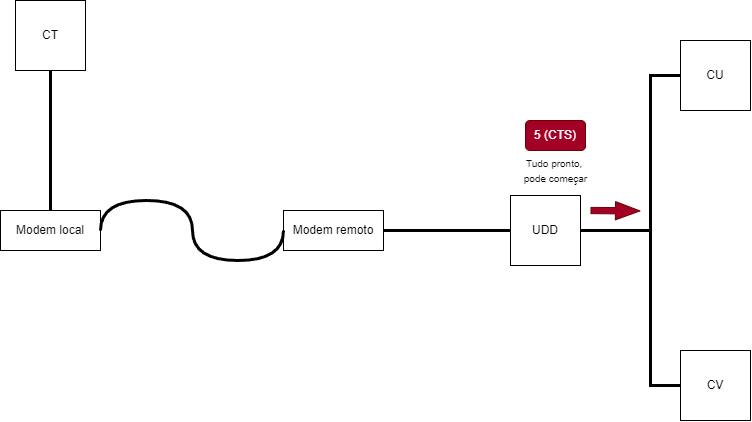

The diagram above was exported from draw.io. Its source (the exported page's mxGraphModel, read from the mxfile embedded in the PNG):
<mxGraphModel dx="1131" dy="1069" grid="1" gridSize="10" guides="1" tooltips="1" connect="1" arrows="1" fold="1" page="1" pageScale="1" pageWidth="827" pageHeight="1169" math="0" shadow="0">
  <root>
    <mxCell id="0" />
    <mxCell id="1" parent="0" />
    <mxCell id="N0B7f1GQi4oO9jO1ZdyZ-1" value="CT" style="whiteSpace=wrap;html=1;aspect=fixed;" vertex="1" parent="1">
      <mxGeometry x="45" y="130" width="70" height="70" as="geometry" />
    </mxCell>
    <mxCell id="N0B7f1GQi4oO9jO1ZdyZ-4" value="UDD" style="whiteSpace=wrap;html=1;aspect=fixed;" vertex="1" parent="1">
      <mxGeometry x="540" y="325" width="70" height="70" as="geometry" />
    </mxCell>
    <mxCell id="N0B7f1GQi4oO9jO1ZdyZ-5" value="CU" style="whiteSpace=wrap;html=1;aspect=fixed;" vertex="1" parent="1">
      <mxGeometry x="710" y="170" width="70" height="70" as="geometry" />
    </mxCell>
    <mxCell id="N0B7f1GQi4oO9jO1ZdyZ-6" value="CV" style="whiteSpace=wrap;html=1;aspect=fixed;" vertex="1" parent="1">
      <mxGeometry x="710" y="480" width="70" height="70" as="geometry" />
    </mxCell>
    <mxCell id="N0B7f1GQi4oO9jO1ZdyZ-7" value="" style="endArrow=none;html=1;rounded=0;exitX=0.5;exitY=1;exitDx=0;exitDy=0;entryX=0.5;entryY=0;entryDx=0;entryDy=0;strokeWidth=3;" edge="1" parent="1" source="N0B7f1GQi4oO9jO1ZdyZ-1" target="N0B7f1GQi4oO9jO1ZdyZ-12">
      <mxGeometry width="50" height="50" relative="1" as="geometry">
        <mxPoint x="380" y="410" as="sourcePoint" />
        <mxPoint x="170" y="355" as="targetPoint" />
      </mxGeometry>
    </mxCell>
    <mxCell id="N0B7f1GQi4oO9jO1ZdyZ-9" value="" style="endArrow=none;html=1;rounded=0;exitX=0;exitY=0.5;exitDx=0;exitDy=0;entryX=1;entryY=0.5;entryDx=0;entryDy=0;strokeWidth=3;" edge="1" parent="1" source="N0B7f1GQi4oO9jO1ZdyZ-4" target="N0B7f1GQi4oO9jO1ZdyZ-13">
      <mxGeometry width="50" height="50" relative="1" as="geometry">
        <mxPoint x="384" y="370" as="sourcePoint" />
        <mxPoint x="410" y="355" as="targetPoint" />
      </mxGeometry>
    </mxCell>
    <mxCell id="N0B7f1GQi4oO9jO1ZdyZ-10" value="" style="endArrow=none;html=1;rounded=0;exitX=0;exitY=0.5;exitDx=0;exitDy=0;entryX=1;entryY=0.5;entryDx=0;entryDy=0;strokeWidth=3;" edge="1" parent="1" source="N0B7f1GQi4oO9jO1ZdyZ-5" target="N0B7f1GQi4oO9jO1ZdyZ-4">
      <mxGeometry width="50" height="50" relative="1" as="geometry">
        <mxPoint x="550" y="370" as="sourcePoint" />
        <mxPoint x="464" y="370" as="targetPoint" />
        <Array as="points">
          <mxPoint x="680" y="205" />
          <mxPoint x="680" y="360" />
        </Array>
      </mxGeometry>
    </mxCell>
    <mxCell id="N0B7f1GQi4oO9jO1ZdyZ-11" value="" style="endArrow=none;html=1;rounded=0;exitX=0;exitY=0.5;exitDx=0;exitDy=0;entryX=1;entryY=0.5;entryDx=0;entryDy=0;strokeWidth=3;" edge="1" parent="1" source="N0B7f1GQi4oO9jO1ZdyZ-6" target="N0B7f1GQi4oO9jO1ZdyZ-4">
      <mxGeometry width="50" height="50" relative="1" as="geometry">
        <mxPoint x="560" y="380" as="sourcePoint" />
        <mxPoint x="474" y="380" as="targetPoint" />
        <Array as="points">
          <mxPoint x="680" y="515" />
          <mxPoint x="680" y="360" />
        </Array>
      </mxGeometry>
    </mxCell>
    <mxCell id="N0B7f1GQi4oO9jO1ZdyZ-12" value="Modem local&lt;br&gt;" style="rounded=0;whiteSpace=wrap;html=1;" vertex="1" parent="1">
      <mxGeometry x="30" y="340" width="100" height="40" as="geometry" />
    </mxCell>
    <mxCell id="N0B7f1GQi4oO9jO1ZdyZ-13" value="Modem remoto&lt;br&gt;" style="rounded=0;whiteSpace=wrap;html=1;" vertex="1" parent="1">
      <mxGeometry x="313" y="340" width="100" height="40" as="geometry" />
    </mxCell>
    <mxCell id="N0B7f1GQi4oO9jO1ZdyZ-15" value="" style="shape=flexArrow;endArrow=classic;html=1;rounded=0;width=6.290322580645161;endSize=7.8596774193548375;endWidth=11.082206035379812;fillColor=#a20025;strokeColor=#6F0000;" edge="1" parent="1">
      <mxGeometry width="50" height="50" relative="1" as="geometry">
        <mxPoint x="620" y="340" as="sourcePoint" />
        <mxPoint x="670" y="340.43" as="targetPoint" />
      </mxGeometry>
    </mxCell>
    <mxCell id="N0B7f1GQi4oO9jO1ZdyZ-16" value="5 (CTS)" style="rounded=1;whiteSpace=wrap;html=1;fillColor=#a20025;fontColor=#ffffff;strokeColor=#6F0000;" vertex="1" parent="1">
      <mxGeometry x="555" y="250" width="60" height="30" as="geometry" />
    </mxCell>
    <mxCell id="N0B7f1GQi4oO9jO1ZdyZ-17" value="&lt;font style=&quot;font-size: 10px;&quot;&gt;Tudo pronto,&amp;nbsp;&lt;br&gt;pode começar&lt;br&gt;&lt;/font&gt;" style="text;html=1;align=center;verticalAlign=middle;resizable=0;points=[];autosize=1;strokeColor=none;fillColor=none;" vertex="1" parent="1">
      <mxGeometry x="540" y="280" width="90" height="40" as="geometry" />
    </mxCell>
    <mxCell id="N0B7f1GQi4oO9jO1ZdyZ-22" value="" style="endArrow=none;html=1;rounded=0;exitX=0;exitY=0.5;exitDx=0;exitDy=0;entryX=1;entryY=0.5;entryDx=0;entryDy=0;strokeWidth=3;edgeStyle=orthogonalEdgeStyle;curved=1;" edge="1" parent="1" source="N0B7f1GQi4oO9jO1ZdyZ-13" target="N0B7f1GQi4oO9jO1ZdyZ-12">
      <mxGeometry width="50" height="50" relative="1" as="geometry">
        <mxPoint x="90" y="210" as="sourcePoint" />
        <mxPoint x="90" y="350" as="targetPoint" />
        <Array as="points">
          <mxPoint x="313" y="390" />
          <mxPoint x="222" y="390" />
          <mxPoint x="222" y="330" />
          <mxPoint x="130" y="330" />
        </Array>
      </mxGeometry>
    </mxCell>
  </root>
</mxGraphModel>